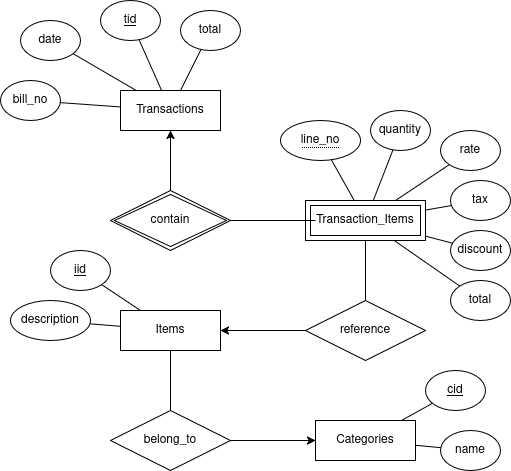

The diagram above was exported from draw.io. Its source (the exported page's mxGraphModel, read from the mxfile embedded in the PNG):
<mxGraphModel dx="1106" dy="614" grid="1" gridSize="10" guides="1" tooltips="1" connect="1" arrows="1" fold="1" page="1" pageScale="1" pageWidth="850" pageHeight="1100" math="0" shadow="0">
  <root>
    <mxCell id="0" />
    <mxCell id="1" parent="0" />
    <mxCell id="wS5wZr4Ymg3TvJUA6Yfh-20" style="edgeStyle=none;shape=connector;rounded=0;orthogonalLoop=1;jettySize=auto;html=1;strokeColor=default;align=center;verticalAlign=middle;fontFamily=Helvetica;fontSize=11;fontColor=default;labelBackgroundColor=default;endArrow=none;" edge="1" parent="1" source="JMFi7ybcz9vLBab8670I-1" target="wS5wZr4Ymg3TvJUA6Yfh-2">
      <mxGeometry relative="1" as="geometry" />
    </mxCell>
    <mxCell id="wS5wZr4Ymg3TvJUA6Yfh-21" style="edgeStyle=none;shape=connector;rounded=0;orthogonalLoop=1;jettySize=auto;html=1;strokeColor=default;align=center;verticalAlign=middle;fontFamily=Helvetica;fontSize=11;fontColor=default;labelBackgroundColor=default;endArrow=none;" edge="1" parent="1" source="JMFi7ybcz9vLBab8670I-1" target="wS5wZr4Ymg3TvJUA6Yfh-4">
      <mxGeometry relative="1" as="geometry" />
    </mxCell>
    <mxCell id="wS5wZr4Ymg3TvJUA6Yfh-22" style="edgeStyle=none;shape=connector;rounded=0;orthogonalLoop=1;jettySize=auto;html=1;strokeColor=default;align=center;verticalAlign=middle;fontFamily=Helvetica;fontSize=11;fontColor=default;labelBackgroundColor=default;endArrow=none;" edge="1" parent="1" source="JMFi7ybcz9vLBab8670I-1" target="wS5wZr4Ymg3TvJUA6Yfh-5">
      <mxGeometry relative="1" as="geometry" />
    </mxCell>
    <mxCell id="JMFi7ybcz9vLBab8670I-1" value="&lt;div&gt;Transactions&lt;/div&gt;" style="whiteSpace=wrap;html=1;align=center;" parent="1" vertex="1">
      <mxGeometry x="290" y="390" width="100" height="40" as="geometry" />
    </mxCell>
    <mxCell id="JMFi7ybcz9vLBab8670I-14" style="edgeStyle=orthogonalEdgeStyle;rounded=0;orthogonalLoop=1;jettySize=auto;html=1;entryX=0.5;entryY=1;entryDx=0;entryDy=0;" parent="1" source="JMFi7ybcz9vLBab8670I-2" target="JMFi7ybcz9vLBab8670I-1" edge="1">
      <mxGeometry relative="1" as="geometry" />
    </mxCell>
    <mxCell id="JMFi7ybcz9vLBab8670I-2" value="contain" style="shape=rhombus;double=1;perimeter=rhombusPerimeter;whiteSpace=wrap;html=1;align=center;" parent="1" vertex="1">
      <mxGeometry x="280" y="490" width="120" height="60" as="geometry" />
    </mxCell>
    <mxCell id="JMFi7ybcz9vLBab8670I-16" style="edgeStyle=orthogonalEdgeStyle;rounded=0;orthogonalLoop=1;jettySize=auto;html=1;entryX=0.5;entryY=0;entryDx=0;entryDy=0;endArrow=none;startFill=0;" parent="1" source="JMFi7ybcz9vLBab8670I-5" target="JMFi7ybcz9vLBab8670I-8" edge="1">
      <mxGeometry relative="1" as="geometry" />
    </mxCell>
    <mxCell id="wS5wZr4Ymg3TvJUA6Yfh-23" style="edgeStyle=none;shape=connector;rounded=0;orthogonalLoop=1;jettySize=auto;html=1;strokeColor=default;align=center;verticalAlign=middle;fontFamily=Helvetica;fontSize=11;fontColor=default;labelBackgroundColor=default;endArrow=none;" edge="1" parent="1" source="JMFi7ybcz9vLBab8670I-5" target="wS5wZr4Ymg3TvJUA6Yfh-7">
      <mxGeometry relative="1" as="geometry" />
    </mxCell>
    <mxCell id="wS5wZr4Ymg3TvJUA6Yfh-24" style="edgeStyle=none;shape=connector;rounded=0;orthogonalLoop=1;jettySize=auto;html=1;strokeColor=default;align=center;verticalAlign=middle;fontFamily=Helvetica;fontSize=11;fontColor=default;labelBackgroundColor=default;endArrow=none;" edge="1" parent="1" source="JMFi7ybcz9vLBab8670I-5" target="wS5wZr4Ymg3TvJUA6Yfh-8">
      <mxGeometry relative="1" as="geometry" />
    </mxCell>
    <mxCell id="wS5wZr4Ymg3TvJUA6Yfh-25" style="edgeStyle=none;shape=connector;rounded=0;orthogonalLoop=1;jettySize=auto;html=1;strokeColor=default;align=center;verticalAlign=middle;fontFamily=Helvetica;fontSize=11;fontColor=default;labelBackgroundColor=default;endArrow=none;" edge="1" parent="1" source="JMFi7ybcz9vLBab8670I-5" target="wS5wZr4Ymg3TvJUA6Yfh-9">
      <mxGeometry relative="1" as="geometry" />
    </mxCell>
    <mxCell id="wS5wZr4Ymg3TvJUA6Yfh-26" style="edgeStyle=none;shape=connector;rounded=0;orthogonalLoop=1;jettySize=auto;html=1;strokeColor=default;align=center;verticalAlign=middle;fontFamily=Helvetica;fontSize=11;fontColor=default;labelBackgroundColor=default;endArrow=none;" edge="1" parent="1" source="JMFi7ybcz9vLBab8670I-5" target="wS5wZr4Ymg3TvJUA6Yfh-10">
      <mxGeometry relative="1" as="geometry" />
    </mxCell>
    <mxCell id="wS5wZr4Ymg3TvJUA6Yfh-27" style="edgeStyle=none;shape=connector;rounded=0;orthogonalLoop=1;jettySize=auto;html=1;strokeColor=default;align=center;verticalAlign=middle;fontFamily=Helvetica;fontSize=11;fontColor=default;labelBackgroundColor=default;endArrow=none;" edge="1" parent="1" source="JMFi7ybcz9vLBab8670I-5" target="wS5wZr4Ymg3TvJUA6Yfh-11">
      <mxGeometry relative="1" as="geometry" />
    </mxCell>
    <mxCell id="wS5wZr4Ymg3TvJUA6Yfh-28" style="edgeStyle=none;shape=connector;rounded=0;orthogonalLoop=1;jettySize=auto;html=1;strokeColor=default;align=center;verticalAlign=middle;fontFamily=Helvetica;fontSize=11;fontColor=default;labelBackgroundColor=default;endArrow=none;" edge="1" parent="1" source="JMFi7ybcz9vLBab8670I-5" target="wS5wZr4Ymg3TvJUA6Yfh-12">
      <mxGeometry relative="1" as="geometry" />
    </mxCell>
    <mxCell id="JMFi7ybcz9vLBab8670I-5" value="Transaction_Items" style="shape=ext;margin=3;double=1;whiteSpace=wrap;html=1;align=center;" parent="1" vertex="1">
      <mxGeometry x="475" y="500" width="120" height="40" as="geometry" />
    </mxCell>
    <mxCell id="JMFi7ybcz9vLBab8670I-17" style="edgeStyle=orthogonalEdgeStyle;rounded=0;orthogonalLoop=1;jettySize=auto;html=1;entryX=1;entryY=0.5;entryDx=0;entryDy=0;" parent="1" source="JMFi7ybcz9vLBab8670I-8" target="JMFi7ybcz9vLBab8670I-9" edge="1">
      <mxGeometry relative="1" as="geometry" />
    </mxCell>
    <mxCell id="JMFi7ybcz9vLBab8670I-8" value="reference" style="shape=rhombus;perimeter=rhombusPerimeter;whiteSpace=wrap;html=1;align=center;" parent="1" vertex="1">
      <mxGeometry x="475" y="600" width="120" height="60" as="geometry" />
    </mxCell>
    <mxCell id="wS5wZr4Ymg3TvJUA6Yfh-31" style="edgeStyle=none;shape=connector;rounded=0;orthogonalLoop=1;jettySize=auto;html=1;strokeColor=default;align=center;verticalAlign=middle;fontFamily=Helvetica;fontSize=11;fontColor=default;labelBackgroundColor=default;endArrow=none;" edge="1" parent="1" source="JMFi7ybcz9vLBab8670I-9" target="wS5wZr4Ymg3TvJUA6Yfh-13">
      <mxGeometry relative="1" as="geometry" />
    </mxCell>
    <mxCell id="wS5wZr4Ymg3TvJUA6Yfh-32" style="edgeStyle=none;shape=connector;rounded=0;orthogonalLoop=1;jettySize=auto;html=1;strokeColor=default;align=center;verticalAlign=middle;fontFamily=Helvetica;fontSize=11;fontColor=default;labelBackgroundColor=default;endArrow=none;" edge="1" parent="1" source="JMFi7ybcz9vLBab8670I-9" target="wS5wZr4Ymg3TvJUA6Yfh-15">
      <mxGeometry relative="1" as="geometry" />
    </mxCell>
    <mxCell id="JMFi7ybcz9vLBab8670I-9" value="Items" style="whiteSpace=wrap;html=1;align=center;" parent="1" vertex="1">
      <mxGeometry x="290" y="610" width="100" height="40" as="geometry" />
    </mxCell>
    <mxCell id="wS5wZr4Ymg3TvJUA6Yfh-29" style="edgeStyle=none;shape=connector;rounded=0;orthogonalLoop=1;jettySize=auto;html=1;strokeColor=default;align=center;verticalAlign=middle;fontFamily=Helvetica;fontSize=11;fontColor=default;labelBackgroundColor=default;endArrow=none;" edge="1" parent="1" source="JMFi7ybcz9vLBab8670I-10" target="wS5wZr4Ymg3TvJUA6Yfh-16">
      <mxGeometry relative="1" as="geometry" />
    </mxCell>
    <mxCell id="wS5wZr4Ymg3TvJUA6Yfh-30" style="edgeStyle=none;shape=connector;rounded=0;orthogonalLoop=1;jettySize=auto;html=1;strokeColor=default;align=center;verticalAlign=middle;fontFamily=Helvetica;fontSize=11;fontColor=default;labelBackgroundColor=default;endArrow=none;" edge="1" parent="1" source="JMFi7ybcz9vLBab8670I-10" target="wS5wZr4Ymg3TvJUA6Yfh-17">
      <mxGeometry relative="1" as="geometry" />
    </mxCell>
    <mxCell id="JMFi7ybcz9vLBab8670I-10" value="Categories" style="whiteSpace=wrap;html=1;align=center;" parent="1" vertex="1">
      <mxGeometry x="485" y="720" width="100" height="40" as="geometry" />
    </mxCell>
    <mxCell id="JMFi7ybcz9vLBab8670I-19" style="edgeStyle=orthogonalEdgeStyle;rounded=0;orthogonalLoop=1;jettySize=auto;html=1;exitX=1;exitY=0.5;exitDx=0;exitDy=0;" parent="1" source="JMFi7ybcz9vLBab8670I-11" target="JMFi7ybcz9vLBab8670I-10" edge="1">
      <mxGeometry relative="1" as="geometry" />
    </mxCell>
    <mxCell id="JMFi7ybcz9vLBab8670I-20" style="edgeStyle=orthogonalEdgeStyle;rounded=0;orthogonalLoop=1;jettySize=auto;html=1;entryX=0.5;entryY=1;entryDx=0;entryDy=0;endArrow=none;startFill=0;" parent="1" source="JMFi7ybcz9vLBab8670I-11" target="JMFi7ybcz9vLBab8670I-9" edge="1">
      <mxGeometry relative="1" as="geometry" />
    </mxCell>
    <mxCell id="JMFi7ybcz9vLBab8670I-11" value="belong_to" style="shape=rhombus;perimeter=rhombusPerimeter;whiteSpace=wrap;html=1;align=center;" parent="1" vertex="1">
      <mxGeometry x="280" y="710" width="120" height="60" as="geometry" />
    </mxCell>
    <mxCell id="JMFi7ybcz9vLBab8670I-15" style="edgeStyle=orthogonalEdgeStyle;rounded=0;orthogonalLoop=1;jettySize=auto;html=1;entryX=0.083;entryY=0.5;entryDx=0;entryDy=0;entryPerimeter=0;endArrow=none;startFill=0;" parent="1" source="JMFi7ybcz9vLBab8670I-2" target="JMFi7ybcz9vLBab8670I-5" edge="1">
      <mxGeometry relative="1" as="geometry" />
    </mxCell>
    <mxCell id="wS5wZr4Ymg3TvJUA6Yfh-2" value="tid" style="ellipse;whiteSpace=wrap;html=1;align=center;fontStyle=4;" vertex="1" parent="1">
      <mxGeometry x="270" y="300" width="60" height="40" as="geometry" />
    </mxCell>
    <mxCell id="wS5wZr4Ymg3TvJUA6Yfh-3" value="date" style="ellipse;whiteSpace=wrap;html=1;align=center;" vertex="1" parent="1">
      <mxGeometry x="190" y="320" width="60" height="40" as="geometry" />
    </mxCell>
    <mxCell id="wS5wZr4Ymg3TvJUA6Yfh-4" value="&lt;div&gt;bill_no&lt;/div&gt;" style="ellipse;whiteSpace=wrap;html=1;align=center;" vertex="1" parent="1">
      <mxGeometry x="170" y="380" width="60" height="40" as="geometry" />
    </mxCell>
    <mxCell id="wS5wZr4Ymg3TvJUA6Yfh-5" value="total" style="ellipse;whiteSpace=wrap;html=1;align=center;" vertex="1" parent="1">
      <mxGeometry x="350" y="310" width="60" height="40" as="geometry" />
    </mxCell>
    <mxCell id="wS5wZr4Ymg3TvJUA6Yfh-7" value="&lt;span style=&quot;border-bottom: 1px dotted;&quot;&gt;line_no&lt;/span&gt;" style="ellipse;whiteSpace=wrap;html=1;align=center;" vertex="1" parent="1">
      <mxGeometry x="450" y="420" width="80" height="40" as="geometry" />
    </mxCell>
    <mxCell id="wS5wZr4Ymg3TvJUA6Yfh-8" value="quantity" style="ellipse;whiteSpace=wrap;html=1;align=center;" vertex="1" parent="1">
      <mxGeometry x="540" y="410" width="60" height="40" as="geometry" />
    </mxCell>
    <mxCell id="wS5wZr4Ymg3TvJUA6Yfh-9" value="rate" style="ellipse;whiteSpace=wrap;html=1;align=center;" vertex="1" parent="1">
      <mxGeometry x="610" y="430" width="60" height="40" as="geometry" />
    </mxCell>
    <mxCell id="wS5wZr4Ymg3TvJUA6Yfh-10" value="tax" style="ellipse;whiteSpace=wrap;html=1;align=center;" vertex="1" parent="1">
      <mxGeometry x="620" y="480" width="60" height="40" as="geometry" />
    </mxCell>
    <mxCell id="wS5wZr4Ymg3TvJUA6Yfh-11" value="discount" style="ellipse;whiteSpace=wrap;html=1;align=center;" vertex="1" parent="1">
      <mxGeometry x="620" y="530" width="60" height="40" as="geometry" />
    </mxCell>
    <mxCell id="wS5wZr4Ymg3TvJUA6Yfh-12" value="total" style="ellipse;whiteSpace=wrap;html=1;align=center;" vertex="1" parent="1">
      <mxGeometry x="620" y="580" width="60" height="40" as="geometry" />
    </mxCell>
    <mxCell id="wS5wZr4Ymg3TvJUA6Yfh-13" value="description" style="ellipse;whiteSpace=wrap;html=1;align=center;" vertex="1" parent="1">
      <mxGeometry x="180" y="600" width="80" height="40" as="geometry" />
    </mxCell>
    <mxCell id="wS5wZr4Ymg3TvJUA6Yfh-15" value="iid" style="ellipse;whiteSpace=wrap;html=1;align=center;fontStyle=4;" vertex="1" parent="1">
      <mxGeometry x="220" y="550" width="60" height="40" as="geometry" />
    </mxCell>
    <mxCell id="wS5wZr4Ymg3TvJUA6Yfh-16" value="cid" style="ellipse;whiteSpace=wrap;html=1;align=center;fontStyle=4;" vertex="1" parent="1">
      <mxGeometry x="595" y="670" width="60" height="40" as="geometry" />
    </mxCell>
    <mxCell id="wS5wZr4Ymg3TvJUA6Yfh-17" value="name" style="ellipse;whiteSpace=wrap;html=1;align=center;" vertex="1" parent="1">
      <mxGeometry x="610" y="730" width="60" height="40" as="geometry" />
    </mxCell>
    <mxCell id="wS5wZr4Ymg3TvJUA6Yfh-19" style="edgeStyle=none;shape=connector;rounded=0;orthogonalLoop=1;jettySize=auto;html=1;strokeColor=default;align=center;verticalAlign=middle;fontFamily=Helvetica;fontSize=11;fontColor=default;labelBackgroundColor=default;endArrow=none;" edge="1" parent="1" source="JMFi7ybcz9vLBab8670I-1" target="wS5wZr4Ymg3TvJUA6Yfh-3">
      <mxGeometry relative="1" as="geometry" />
    </mxCell>
  </root>
</mxGraphModel>